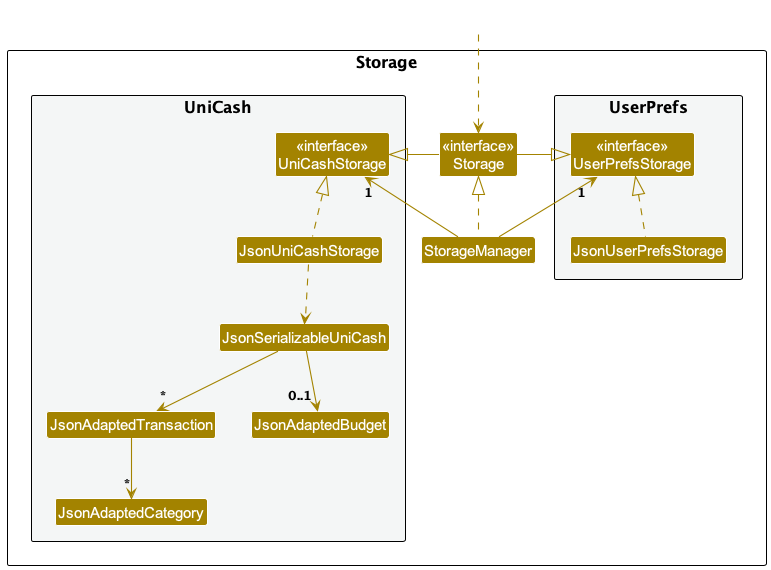

The diagram above was rendered by PlantUML. Its source (embedded in the PNG):
@startuml
!include style.puml
skinparam arrowThickness 1.1
skinparam arrowColor STORAGE_COLOR
skinparam classBackgroundColor STORAGE_COLOR

package Storage as StoragePackage {

package "UserPrefs" #F4F6F6{
Class "<<interface>>\nUserPrefsStorage" as UserPrefsStorage
Class JsonUserPrefsStorage
}

Class "<<interface>>\nStorage" as Storage
Class StorageManager

package "UniCash" #F4F6F6{
Class "<<interface>>\nUniCashStorage" as UniCashStorage
Class JsonUniCashStorage
Class JsonSerializableUniCash
Class JsonAdaptedTransaction
Class JsonAdaptedBudget
Class JsonAdaptedCategory
}

}

Class HiddenOutside #FFFFFF
HiddenOutside ..> Storage

StorageManager .up.|> Storage
StorageManager -up-> "1" UserPrefsStorage
StorageManager -up-> "1" UniCashStorage

Storage -left-|> UserPrefsStorage
Storage -right-|> UniCashStorage

JsonUserPrefsStorage .up.|> UserPrefsStorage
JsonUniCashStorage .up.|> UniCashStorage
JsonUniCashStorage ..> JsonSerializableUniCash
JsonSerializableUniCash --> "*" JsonAdaptedTransaction
JsonAdaptedTransaction --> "*" JsonAdaptedCategory
JsonSerializableUniCash --> "0..1" JsonAdaptedBudget

@enduml